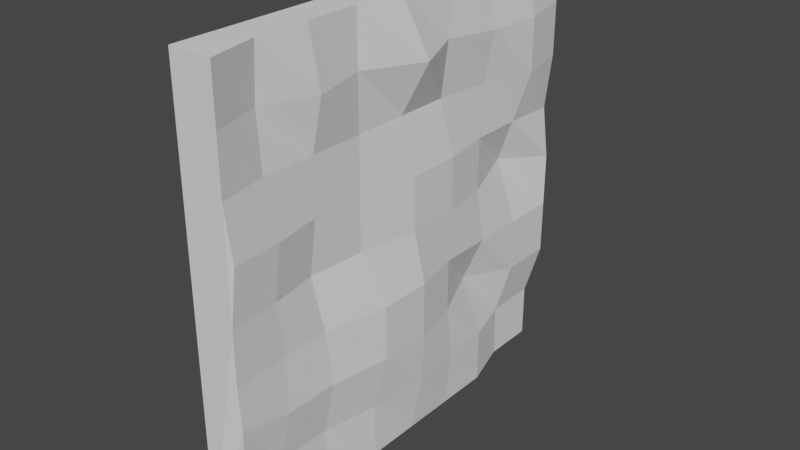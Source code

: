 # Source: crystal_wall.blend  (saved by Blender 3.4.6; exported with 4.5.12 LTS)
import bpy
from mathutils import Matrix  # noqa: F401  (used for matrix-valued properties, if any)

bpy.ops.wm.read_factory_settings(use_empty=True)
scene = bpy.context.scene
scene.name = 'Scene'

# ---- collections
col_collection = bpy.data.collections.new('Collection'); scene.collection.children.link(col_collection)

# ---- world
world_world = bpy.data.worlds.new('World'); scene.world = world_world
world_world.use_nodes = True; world_world.node_tree.nodes.clear()
_N = world_world.node_tree.nodes; _L = world_world.node_tree.links
n0 = _N.new('ShaderNodeOutputWorld'); n0.name = 'World Output'; n0.location = (300, 300)
n1 = _N.new('ShaderNodeBackground'); n1.name = 'Background'; n1.location = (10, 300)
n1.inputs[0].default_value = (0.05088, 0.05088, 0.05088, 1.0)
_L.new(n1.outputs[0], n0.inputs[0])
n0.is_active_output = True
world_world.color = (0.05088, 0.05088, 0.05088)
world_world.use_sun_shadow = False
world_world.sun_shadow_jitter_overblur = 0.0

# ---- meshes
me_cube_001 = bpy.data.meshes.new('Cube.001')
me_cube_001.from_pydata([(-0.2, -1.0, -1.0), (-0.2, -1.0, 1.0), (-0.2, 1.0, -1.0), (-0.2, 1.0, 1.0), (0.0, -1.0, -1.0), (0.0, -1.0, 1.0), (-0.05488, 0.9638, -0.9852), (0.0, 1.0, 1.0), (0.0, 1.0, 0.0), (0.0, 0.0, -1.0), (-0.03673, -0.02792, 1.004), (0.0, -1.0, 0.0), (0.008319, 0.004335, -0.004161), (0.0, 1.0, -0.5), (0.0, 0.5, -1.0), (-0.03673, -0.5279, 1.004), (-0.006185, -0.9825, -0.4504), (0.0, 1.0, 0.5), (-0.03607, -0.5198, -0.9837), (-0.01606, 0.4891, 1.004), (0.0, -1.0, 0.5), (-0.05579, -0.5459, 1.969e-07), (-0.02274, 0.4813, 8.025e-08), (0.0405, 0.03079, -0.5042), (-0.03673, -0.02792, 0.5038), (-0.03413, 0.5126, 0.4867), (-0.07978, 0.4731, -0.4589), (0.0, -0.5, -0.5), (-0.03673, -0.5279, 0.5038), (-0.05488, 0.9638, -0.7352), (-0.05488, 0.7138, -0.9852), (-0.03673, -0.7779, 1.004), (-0.005039, -0.9975, -0.729), (-0.01312, 0.9738, 0.25), (0.0, -0.25, -1.0), (-0.01213, 0.271, 1.001), (0.01102, -0.978, 0.25), (-0.0195, -0.766, 6.882e-08), (0.008319, 0.2543, -0.004161), (0.03049, 0.03421, -0.7455), (0.008319, 0.004335, 0.2458), (0.0, 1.0, -0.25), (0.0, 0.25, -1.0), (-0.03673, -0.2779, 1.004), (0.0, -1.0, -0.25), (0.0, 1.0, 0.75), (-0.03607, -0.7698, -0.9837), (0.0, 0.75, 1.0), (0.0, -1.0, 0.75), (-0.03629, -0.2798, 1.281e-07), (-0.08782, 0.7224, 0.05165), (0.0405, 0.03079, -0.2542), (0.06324, 0.01662, 0.7349), (-0.03673, 0.2221, 0.5038), (0.03783, 0.7708, 0.4829), (-0.02274, 0.4813, 0.25), (0.02178, 0.5099, 0.7367), (0.0, 0.25, -0.5), (0.0, 0.75, -0.5), (0.0, 0.5, -0.75), (0.0, 0.5, -0.25), (0.0, -0.75, -0.5), (0.0405, -0.2192, -0.5042), (-0.03607, -0.5198, -0.7337), (-0.0195, -0.516, -0.25), (-0.03673, -0.7779, 0.5038), (-0.03673, -0.2779, 0.5038), (-0.03629, -0.5298, 0.25), (0.01603, -0.5286, 0.7456), (-0.03673, -0.2779, 0.7538), (-0.03629, -0.2798, 0.25), (0.0, -0.75, 0.25), (0.0405, -0.2192, -0.2542), (0.0, -0.25, -0.75), (-0.03607, -0.7698, -0.7337), (0.0, 0.75, -0.25), (-0.05488, 0.7138, -0.7352), (0.01335, 0.2705, -0.7262), (0.03783, 0.7708, 0.7329), (-0.02274, 0.7313, 0.25), (0.008319, 0.2543, 0.2458), (-0.01606, 0.2391, 0.7538), (0.0, 0.25, -0.25), (-0.0195, -0.7341, -0.25), (-0.06447, -0.7689, 0.7538)], [], [(0, 1, 3, 2), (2, 3, 7, 45, 17, 33, 8, 41, 13, 29, 6), (84, 31, 5, 48), (4, 32, 16, 44, 11, 36, 20, 48, 5, 1, 0), (2, 6, 30, 14, 42, 9, 34, 18, 46, 4, 0), (7, 3, 1, 5, 31, 15, 43, 10, 35, 19, 47), (83, 37, 11, 44), (82, 38, 12, 51), (81, 35, 10, 52), (80, 53, 24, 40), (79, 54, 25, 55), (78, 47, 19, 56), (77, 57, 23, 39), (76, 58, 26, 59), (75, 50, 22, 60), (74, 61, 16, 32), (73, 62, 27, 63), (72, 49, 21, 64), (71, 65, 20, 36), (70, 66, 28, 67), (69, 43, 15, 68), (66, 69, 68, 28), (24, 52, 69, 66), (52, 10, 43, 69), (49, 70, 67, 21), (12, 40, 70, 49), (40, 24, 66, 70), (37, 71, 36, 11), (21, 67, 71, 37), (67, 28, 65, 71), (62, 72, 64, 27), (23, 51, 72, 62), (51, 12, 49, 72), (34, 73, 63, 18), (9, 39, 73, 34), (39, 23, 62, 73), (46, 74, 32, 4), (18, 63, 74, 46), (63, 27, 61, 74), (58, 75, 60, 26), (13, 41, 75, 58), (41, 8, 50, 75), (30, 76, 59, 14), (6, 29, 76, 30), (29, 13, 58, 76), (42, 77, 39, 9), (14, 59, 77, 42), (59, 26, 57, 77), (54, 78, 56, 25), (17, 45, 78, 54), (45, 7, 47, 78), (50, 79, 55, 22), (8, 33, 79, 50), (33, 17, 54, 79), (38, 80, 40, 12), (22, 55, 80, 38), (55, 25, 53, 80), (53, 81, 52, 24), (25, 56, 81, 53), (56, 19, 35, 81), (57, 82, 51, 23), (26, 60, 82, 57), (60, 22, 38, 82), (61, 83, 44, 16), (27, 64, 83, 61), (64, 21, 37, 83), (65, 84, 48, 20), (28, 68, 84, 65), (68, 15, 31, 84)])
_uv = me_cube_001.uv_layers.new(name='UVMap')
_uv.uv.foreach_set('vector', [1.0, 0.0, 1.0, 0.5, 0.5, 0.5, 0.5, 0.0, 0.6528, 1.0, 0.6528, 0.5, 0.7027, 0.5, 0.7027, 0.5625, 0.7027, 0.625, 0.6998, 0.6876, 0.7027, 0.75, 0.7027, 0.8125, 0.7027, 0.875, 0.6895, 0.9339, 0.6895, 0.9964, 0.442, 0.06253, 0.4443, 1.514e-05, 0.5, 0.0009509, 0.5, 0.06345, 0.5029, 1.0, 0.5041, 0.9323, 0.5043, 0.8626, 0.5029, 0.8125, 0.5029, 0.75, 0.5, 0.6875, 0.5029, 0.625, 0.5029, 0.5625, 0.5029, 0.5, 0.5528, 0.5, 0.5528, 1.0, 0.6028, 0.5, 0.6392, 0.509, 0.6392, 0.5715, 0.6528, 0.625, 0.6528, 0.6875, 0.6528, 0.75, 0.6528, 0.8125, 0.6439, 0.8799, 0.6439, 0.9424, 0.6528, 1.0, 0.6028, 1.0, 0.6028, 1.0, 0.5528, 1.0, 0.5528, 0.5, 0.6028, 0.5, 0.5937, 0.5555, 0.5937, 0.618, 0.5937, 0.6805, 0.5937, 0.743, 0.5998, 0.8178, 0.5988, 0.8723, 0.6028, 0.9375, 0.4334, 0.3135, 0.4414, 0.251, 0.5, 0.2509, 0.5, 0.3134, 0.1875, 0.3134, 0.1864, 0.252, 0.2489, 0.252, 0.2424, 0.3145, 0.1902, 0.0625, 0.1822, 0.0007852, 0.2568, 1.121e-05, 0.246, 0.06718, 0.1864, 0.1895, 0.1943, 0.125, 0.2568, 0.125, 0.2489, 0.1895, 0.0671, 0.1885, 0.05741, 0.1302, 0.1217, 0.1293, 0.1296, 0.1885, 0.05741, 0.0677, 0.06249, 0.0009419, 0.1277, 0.0, 0.1226, 0.06676, 0.1824, 0.4325, 0.1875, 0.3759, 0.2424, 0.377, 0.2415, 0.4373, 0.07137, 0.4348, 0.06249, 0.3759, 0.1315, 0.3657, 0.125, 0.4384, 0.06249, 0.3134, 0.06911, 0.2381, 0.1296, 0.251, 0.125, 0.3134, 0.4423, 0.4344, 0.4375, 0.3759, 0.4956, 0.3635, 0.4993, 0.4332, 0.3125, 0.4384, 0.3049, 0.377, 0.375, 0.3759, 0.3798, 0.4344, 0.3049, 0.3145, 0.3198, 0.251, 0.3863, 0.251, 0.3789, 0.3135, 0.4375, 0.1884, 0.4443, 0.125, 0.5, 0.126, 0.4945, 0.1884, 0.3198, 0.1885, 0.3193, 0.125, 0.3818, 0.125, 0.3823, 0.1885, 0.3193, 0.06251, 0.3193, 1.252e-05, 0.3818, 1.383e-05, 0.3822, 0.06454, 0.3193, 0.125, 0.3193, 0.06251, 0.3822, 0.06454, 0.3818, 0.125, 0.2568, 0.125, 0.246, 0.06718, 0.3193, 0.06251, 0.3193, 0.125, 0.246, 0.06718, 0.2568, 1.121e-05, 0.3193, 1.252e-05, 0.3193, 0.06251, 0.3198, 0.251, 0.3198, 0.1885, 0.3823, 0.1885, 0.3863, 0.251, 0.2489, 0.252, 0.2489, 0.1895, 0.3198, 0.1885, 0.3198, 0.251, 0.2489, 0.1895, 0.2568, 0.125, 0.3193, 0.125, 0.3198, 0.1885, 0.4414, 0.251, 0.4375, 0.1884, 0.4945, 0.1884, 0.5, 0.2509, 0.3863, 0.251, 0.3823, 0.1885, 0.4375, 0.1884, 0.4414, 0.251, 0.3823, 0.1885, 0.3818, 0.125, 0.4443, 0.125, 0.4375, 0.1884, 0.3049, 0.377, 0.3049, 0.3145, 0.3789, 0.3135, 0.375, 0.3759, 0.2424, 0.377, 0.2424, 0.3145, 0.3049, 0.3145, 0.3049, 0.377, 0.2424, 0.3145, 0.2489, 0.252, 0.3198, 0.251, 0.3049, 0.3145, 0.3125, 0.5009, 0.3125, 0.4384, 0.3798, 0.4344, 0.3798, 0.4969, 0.25, 0.5009, 0.2415, 0.4373, 0.3125, 0.4384, 0.3125, 0.5009, 0.2415, 0.4373, 0.2424, 0.377, 0.3049, 0.377, 0.3125, 0.4384, 0.4423, 0.4969, 0.4423, 0.4344, 0.4993, 0.4332, 0.5, 0.5009, 0.3798, 0.4969, 0.3798, 0.4344, 0.4423, 0.4344, 0.4423, 0.4969, 0.3798, 0.4344, 0.375, 0.3759, 0.4375, 0.3759, 0.4423, 0.4344, 0.06249, 0.3759, 0.06249, 0.3134, 0.125, 0.3134, 0.1315, 0.3657, 0.0, 0.3759, 0.0, 0.3134, 0.06249, 0.3134, 0.06249, 0.3759, 0.0, 0.3134, 0.0, 0.2509, 0.06911, 0.2381, 0.06249, 0.3134, 0.07137, 0.4973, 0.07137, 0.4348, 0.125, 0.4384, 0.125, 0.5009, 0.00888, 0.4973, 0.00888, 0.4348, 0.07137, 0.4348, 0.07137, 0.4973, 0.00888, 0.4348, 0.0, 0.3759, 0.06249, 0.3759, 0.07137, 0.4348, 0.1875, 0.5009, 0.1824, 0.4325, 0.2415, 0.4373, 0.25, 0.5009, 0.125, 0.5009, 0.125, 0.4384, 0.1824, 0.4325, 0.1875, 0.5009, 0.125, 0.4384, 0.1315, 0.3657, 0.1875, 0.3759, 0.1824, 0.4325, 0.05741, 0.1302, 0.05741, 0.0677, 0.1226, 0.06676, 0.1217, 0.1293, 0.0, 0.1259, 0.0, 0.06344, 0.05741, 0.0677, 0.05741, 0.1302, 0.0, 0.06344, 0.0, 0.0009406, 0.06249, 0.0009419, 0.05741, 0.0677, 0.06911, 0.2381, 0.0671, 0.1885, 0.1296, 0.1885, 0.1296, 0.251, 0.0, 0.2509, 0.00652, 0.1884, 0.0671, 0.1885, 0.06911, 0.2381, 0.00652, 0.1884, 0.0, 0.1259, 0.05741, 0.1302, 0.0671, 0.1885, 0.1864, 0.252, 0.1864, 0.1895, 0.2489, 0.1895, 0.2489, 0.252, 0.1296, 0.251, 0.1296, 0.1885, 0.1864, 0.1895, 0.1864, 0.252, 0.1296, 0.1885, 0.1217, 0.1293, 0.1943, 0.125, 0.1864, 0.1895, 0.1943, 0.125, 0.1902, 0.0625, 0.246, 0.06718, 0.2568, 0.125, 0.1217, 0.1293, 0.1226, 0.06676, 0.1902, 0.0625, 0.1943, 0.125, 0.1226, 0.06676, 0.1277, 0.0, 0.1822, 0.0007852, 0.1902, 0.0625, 0.1875, 0.3759, 0.1875, 0.3134, 0.2424, 0.3145, 0.2424, 0.377, 0.1315, 0.3657, 0.125, 0.3134, 0.1875, 0.3134, 0.1875, 0.3759, 0.125, 0.3134, 0.1296, 0.251, 0.1864, 0.252, 0.1875, 0.3134, 0.4375, 0.3759, 0.4334, 0.3135, 0.5, 0.3134, 0.4956, 0.3635, 0.375, 0.3759, 0.3789, 0.3135, 0.4334, 0.3135, 0.4375, 0.3759, 0.3789, 0.3135, 0.3863, 0.251, 0.4414, 0.251, 0.4334, 0.3135, 0.4443, 0.125, 0.442, 0.06253, 0.5, 0.06345, 0.5, 0.126, 0.3818, 0.125, 0.3822, 0.06454, 0.442, 0.06253, 0.4443, 0.125, 0.3822, 0.06454, 0.3818, 1.383e-05, 0.4443, 1.514e-05, 0.442, 0.06253])
me_cube_001.update()

# ---- objects
ob_cube = bpy.data.objects.new('Cube', me_cube_001)

# ---- transforms, parenting, visibility, modifiers, constraints
ob_cube.location = (0.0, 0.0, 0.0)

# ---- collection membership
col_collection.objects.link(ob_cube)

# ---- scene / render settings (as saved in the file)
scene.frame_start = 1; scene.frame_end = 250; scene.frame_set(1)
scene.render.engine = 'BLENDER_EEVEE_NEXT'
scene.cycles.sampling_pattern = 'TABULATED_SOBOL'
scene.cycles.use_light_tree = False
scene.view_settings.view_transform = 'Filmic'
bpy.context.view_layer.update()

# ---- added for rendering (the .blend has no active camera and no usable light): camera, sun
cam_auto = bpy.data.cameras.new('AutoCamera')
cam_auto.lens = 50.0
cam_auto.sensor_width = 36.0
cam_auto.clip_end = 1000.0
ob_auto_camera = bpy.data.objects.new('AutoCamera', cam_auto)
scene.collection.objects.link(ob_auto_camera)
ob_auto_camera.location = (2.56233, -3.15686, 2.10647)
ob_auto_camera.rotation_euler = (1.09748, -7.21219e-08, 0.694738)
scene.camera = ob_auto_camera
light_auto_sun = bpy.data.lights.new('AutoSun', 'SUN')
light_auto_sun.energy = 3.0
light_auto_sun.angle = 0.0523599
ob_auto_sun = bpy.data.objects.new('AutoSun', light_auto_sun)
scene.collection.objects.link(ob_auto_sun)
ob_auto_sun.rotation_euler = (0.872665, 0.174533, 0.523599)
bpy.context.view_layer.update()
